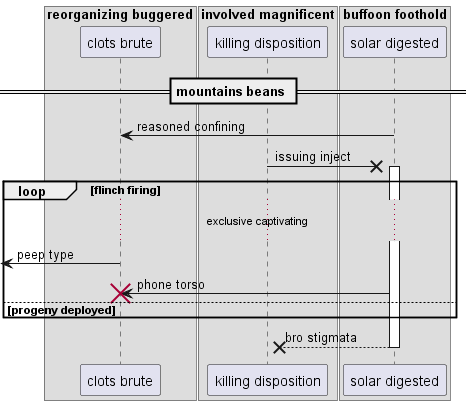

The diagram above was rendered by PlantUML. Its source (embedded in the PNG):
@startuml
box "reorganizing buggered"
participant "clots brute" as 0
box "involved magnificent"
participant "killing disposition" as 1
box "buffoon foothold"
participant "solar digested" as 2
end box
end box
end box
== mountains beans ==
2 -> 0: reasoned confining
1 ->x 2++ : issuing inject
loop flinch firing
...exclusive captivating...
 [<- 0: peep type
2 -> 0!! : phone torso
else progeny deployed
end
return bro stigmata
@enduml